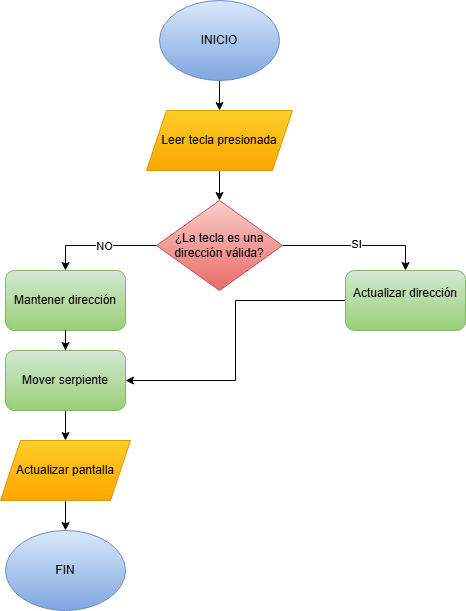

The diagram above was exported from draw.io. Its source (the exported page's mxGraphModel, read from the mxfile embedded in the PNG):
<mxGraphModel dx="1181" dy="657" grid="1" gridSize="10" guides="1" tooltips="1" connect="1" arrows="1" fold="1" page="1" pageScale="1" pageWidth="827" pageHeight="1169" math="0" shadow="0">
  <root>
    <mxCell id="0" />
    <mxCell id="1" parent="0" />
    <mxCell id="oZjnsBwmR4M6w76b2LT5-3" edge="1" parent="1" source="oZjnsBwmR4M6w76b2LT5-1" style="edgeStyle=orthogonalEdgeStyle;rounded=0;orthogonalLoop=1;jettySize=auto;html=1;" target="oZjnsBwmR4M6w76b2LT5-2" value="">
      <mxGeometry relative="1" as="geometry" />
    </mxCell>
    <mxCell id="oZjnsBwmR4M6w76b2LT5-1" parent="1" style="ellipse;whiteSpace=wrap;html=1;fillColor=#dae8fc;gradientColor=#7ea6e0;strokeColor=#6c8ebf;" value="INICIO" vertex="1">
      <mxGeometry height="80" width="120" x="354" y="30" as="geometry" />
    </mxCell>
    <mxCell id="oZjnsBwmR4M6w76b2LT5-5" edge="1" parent="1" source="oZjnsBwmR4M6w76b2LT5-2" style="edgeStyle=orthogonalEdgeStyle;rounded=0;orthogonalLoop=1;jettySize=auto;html=1;" target="oZjnsBwmR4M6w76b2LT5-4" value="">
      <mxGeometry relative="1" as="geometry" />
    </mxCell>
    <mxCell id="oZjnsBwmR4M6w76b2LT5-2" parent="1" style="shape=parallelogram;perimeter=parallelogramPerimeter;whiteSpace=wrap;html=1;fixedSize=1;fillColor=#ffcd28;gradientColor=#ffa500;strokeColor=#d79b00;" value="Leer tecla presionada" vertex="1">
      <mxGeometry height="60" width="146" x="341" y="140" as="geometry" />
    </mxCell>
    <mxCell id="oZjnsBwmR4M6w76b2LT5-11" edge="1" parent="1" source="oZjnsBwmR4M6w76b2LT5-4" style="edgeStyle=orthogonalEdgeStyle;rounded=0;orthogonalLoop=1;jettySize=auto;html=1;entryX=0.5;entryY=0;entryDx=0;entryDy=0;" target="oZjnsBwmR4M6w76b2LT5-10">
      <mxGeometry relative="1" as="geometry" />
    </mxCell>
    <mxCell id="oZjnsBwmR4M6w76b2LT5-18" connectable="0" parent="oZjnsBwmR4M6w76b2LT5-11" style="edgeLabel;html=1;align=center;verticalAlign=middle;resizable=0;points=[];" value="SI" vertex="1">
      <mxGeometry relative="1" x="-0.0076" y="2" as="geometry">
        <mxPoint as="offset" />
      </mxGeometry>
    </mxCell>
    <mxCell id="oZjnsBwmR4M6w76b2LT5-12" edge="1" parent="1" source="oZjnsBwmR4M6w76b2LT5-4" style="edgeStyle=orthogonalEdgeStyle;rounded=0;orthogonalLoop=1;jettySize=auto;html=1;entryX=0.5;entryY=0;entryDx=0;entryDy=0;" target="oZjnsBwmR4M6w76b2LT5-8">
      <mxGeometry relative="1" as="geometry" />
    </mxCell>
    <mxCell id="oZjnsBwmR4M6w76b2LT5-17" connectable="0" parent="oZjnsBwmR4M6w76b2LT5-12" style="edgeLabel;html=1;align=center;verticalAlign=middle;resizable=0;points=[];" value="NO" vertex="1">
      <mxGeometry relative="1" x="-0.0876" as="geometry">
        <mxPoint as="offset" />
      </mxGeometry>
    </mxCell>
    <mxCell id="oZjnsBwmR4M6w76b2LT5-4" parent="1" style="rhombus;whiteSpace=wrap;html=1;fillColor=#f8cecc;gradientColor=#ea6b66;strokeColor=#b85450;" value="¿La tecla es una dirección válida?" vertex="1">
      <mxGeometry height="90" width="126" x="351" y="230" as="geometry" />
    </mxCell>
    <mxCell id="oZjnsBwmR4M6w76b2LT5-19" edge="1" parent="1" source="oZjnsBwmR4M6w76b2LT5-14" style="edgeStyle=orthogonalEdgeStyle;rounded=0;orthogonalLoop=1;jettySize=auto;html=1;" target="oZjnsBwmR4M6w76b2LT5-15" value="">
      <mxGeometry relative="1" as="geometry" />
    </mxCell>
    <mxCell id="oZjnsBwmR4M6w76b2LT5-8" parent="1" style="rounded=1;whiteSpace=wrap;html=1;fillColor=#d5e8d4;gradientColor=#97d077;strokeColor=#82b366;" value="Mantener dirección" vertex="1">
      <mxGeometry height="60" width="120" x="200" y="300" as="geometry" />
    </mxCell>
    <mxCell id="oZjnsBwmR4M6w76b2LT5-22" edge="1" parent="1" source="oZjnsBwmR4M6w76b2LT5-10" style="edgeStyle=orthogonalEdgeStyle;rounded=0;orthogonalLoop=1;jettySize=auto;html=1;entryX=1;entryY=0.5;entryDx=0;entryDy=0;" target="oZjnsBwmR4M6w76b2LT5-14">
      <mxGeometry relative="1" as="geometry" />
    </mxCell>
    <mxCell id="oZjnsBwmR4M6w76b2LT5-10" parent="1" style="rounded=1;whiteSpace=wrap;html=1;fillColor=#d5e8d4;gradientColor=#97d077;strokeColor=#82b366;" value="&lt;div&gt;Actualizar dirección&lt;/div&gt;&lt;div&gt;&lt;br&gt;&lt;/div&gt;" vertex="1">
      <mxGeometry height="60" width="120" x="540" y="300" as="geometry" />
    </mxCell>
    <mxCell id="oZjnsBwmR4M6w76b2LT5-20" edge="1" parent="1" source="oZjnsBwmR4M6w76b2LT5-15" style="edgeStyle=orthogonalEdgeStyle;rounded=0;orthogonalLoop=1;jettySize=auto;html=1;" target="oZjnsBwmR4M6w76b2LT5-16" value="">
      <mxGeometry relative="1" as="geometry" />
    </mxCell>
    <mxCell id="oZjnsBwmR4M6w76b2LT5-15" parent="1" style="shape=parallelogram;perimeter=parallelogramPerimeter;whiteSpace=wrap;html=1;fixedSize=1;fillColor=#ffcd28;gradientColor=#ffa500;strokeColor=#d79b00;" value="Actualizar pantalla" vertex="1">
      <mxGeometry height="60" width="130" x="195" y="470" as="geometry" />
    </mxCell>
    <mxCell id="oZjnsBwmR4M6w76b2LT5-16" parent="1" style="ellipse;whiteSpace=wrap;html=1;fillColor=#dae8fc;gradientColor=#7ea6e0;strokeColor=#6c8ebf;" value="FIN" vertex="1">
      <mxGeometry height="80" width="120" x="200" y="560" as="geometry" />
    </mxCell>
    <mxCell id="oZjnsBwmR4M6w76b2LT5-21" edge="1" parent="1" source="oZjnsBwmR4M6w76b2LT5-8" style="edgeStyle=orthogonalEdgeStyle;rounded=0;orthogonalLoop=1;jettySize=auto;html=1;" target="oZjnsBwmR4M6w76b2LT5-14" value="">
      <mxGeometry relative="1" as="geometry">
        <mxPoint x="260" y="360" as="sourcePoint" />
        <mxPoint x="294" y="470" as="targetPoint" />
      </mxGeometry>
    </mxCell>
    <mxCell id="oZjnsBwmR4M6w76b2LT5-14" parent="1" style="rounded=1;whiteSpace=wrap;html=1;fillColor=#d5e8d4;gradientColor=#97d077;strokeColor=#82b366;" value="Mover serpiente" vertex="1">
      <mxGeometry height="60" width="120" x="200" y="380" as="geometry" />
    </mxCell>
  </root>
</mxGraphModel>